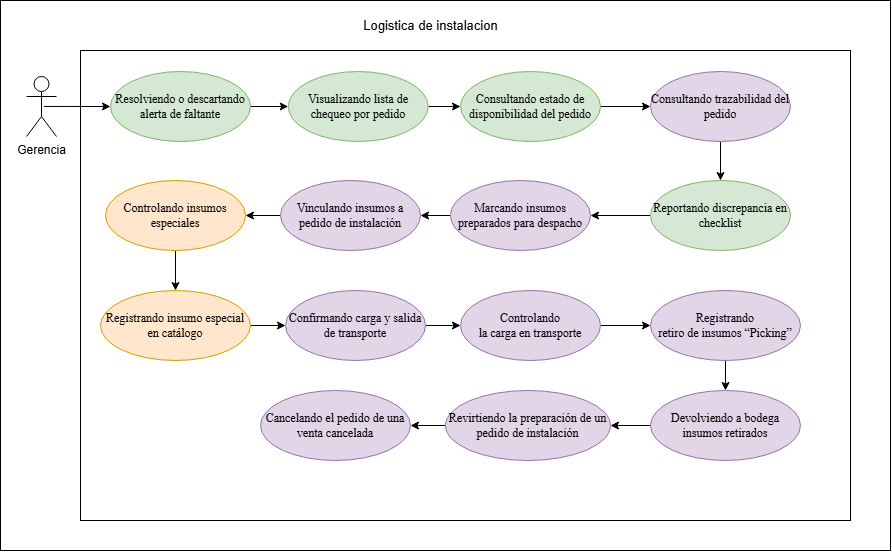

The diagram above was exported from draw.io. Its source (the exported page's mxGraphModel, read from the mxfile embedded in the PNG):
<mxGraphModel dx="1841" dy="597" grid="1" gridSize="10" guides="1" tooltips="1" connect="1" arrows="1" fold="1" page="1" pageScale="1" pageWidth="827" pageHeight="1169" math="0" shadow="0">
  <root>
    <mxCell id="0" />
    <mxCell id="1" parent="0" />
    <mxCell id="0vu1UZZhc-nhGhQkYdkN-12" parent="1" style="rounded=0;whiteSpace=wrap;html=1;" value="" vertex="1">
      <mxGeometry height="550" width="890" x="-550" y="560" as="geometry" />
    </mxCell>
    <mxCell id="0vu1UZZhc-nhGhQkYdkN-13" parent="1" style="rounded=0;whiteSpace=wrap;html=1;" value="" vertex="1">
      <mxGeometry height="470" width="770" x="-470" y="610" as="geometry" />
    </mxCell>
    <mxCell id="0vu1UZZhc-nhGhQkYdkN-26" edge="1" parent="1" source="0vu1UZZhc-nhGhQkYdkN-27" style="rounded=0;orthogonalLoop=1;jettySize=auto;html=1;entryX=0;entryY=0.5;entryDx=0;entryDy=0;exitX=0.586;exitY=0.499;exitDx=0;exitDy=0;exitPerimeter=0;" target="0vu1UZZhc-nhGhQkYdkN-32">
      <mxGeometry relative="1" as="geometry">
        <mxPoint x="-510" y="670" as="sourcePoint" />
        <mxPoint x="-420" y="665" as="targetPoint" />
      </mxGeometry>
    </mxCell>
    <mxCell id="0vu1UZZhc-nhGhQkYdkN-27" parent="1" style="shape=umlActor;verticalLabelPosition=bottom;verticalAlign=top;html=1;" value="Gerencia" vertex="1">
      <mxGeometry height="60" width="30" x="-524" y="636" as="geometry" />
    </mxCell>
    <mxCell id="0vu1UZZhc-nhGhQkYdkN-28" parent="1" style="text;html=1;whiteSpace=wrap;align=center;verticalAlign=middle;rounded=0;" value="&lt;font style=&quot;font-size: 13px;&quot;&gt;Logistica de instalacion&lt;/font&gt;" vertex="1">
      <mxGeometry height="30" width="144.5" x="-192.25" y="570" as="geometry" />
    </mxCell>
    <mxCell id="0vu1UZZhc-nhGhQkYdkN-44" edge="1" parent="1" source="0vu1UZZhc-nhGhQkYdkN-32" style="edgeStyle=orthogonalEdgeStyle;rounded=0;orthogonalLoop=1;jettySize=auto;html=1;" target="0vu1UZZhc-nhGhQkYdkN-33" value="">
      <mxGeometry relative="1" as="geometry" />
    </mxCell>
    <mxCell id="0vu1UZZhc-nhGhQkYdkN-32" parent="1" style="ellipse;whiteSpace=wrap;html=1;fillColor=#d5e8d4;strokeColor=#82b366;" value="&lt;span style=&quot;font-family: &amp;quot;Times New Roman&amp;quot;, serif; white-space: pre-wrap; color: rgb(0, 0, 0);&quot;&gt;Resolviendo o descartando alerta de faltante&lt;/span&gt;" vertex="1">
      <mxGeometry height="70" width="140" x="-440" y="631" as="geometry" />
    </mxCell>
    <mxCell id="0vu1UZZhc-nhGhQkYdkN-45" edge="1" parent="1" source="0vu1UZZhc-nhGhQkYdkN-33" style="edgeStyle=orthogonalEdgeStyle;rounded=0;orthogonalLoop=1;jettySize=auto;html=1;" target="0vu1UZZhc-nhGhQkYdkN-34" value="">
      <mxGeometry relative="1" as="geometry" />
    </mxCell>
    <mxCell id="0vu1UZZhc-nhGhQkYdkN-33" parent="1" style="ellipse;whiteSpace=wrap;html=1;fillColor=#d5e8d4;strokeColor=#82b366;" value="&lt;span style=&quot;font-family: &amp;quot;Times New Roman&amp;quot;, serif; white-space: pre-wrap; color: rgb(0, 0, 0);&quot;&gt;Visualizando lista de chequeo por pedido&lt;/span&gt;" vertex="1">
      <mxGeometry height="70" width="140" x="-262.25" y="631" as="geometry" />
    </mxCell>
    <mxCell id="0vu1UZZhc-nhGhQkYdkN-46" edge="1" parent="1" source="0vu1UZZhc-nhGhQkYdkN-34" style="edgeStyle=orthogonalEdgeStyle;rounded=0;orthogonalLoop=1;jettySize=auto;html=1;" target="0vu1UZZhc-nhGhQkYdkN-38" value="">
      <mxGeometry relative="1" as="geometry" />
    </mxCell>
    <mxCell id="0vu1UZZhc-nhGhQkYdkN-34" parent="1" style="ellipse;whiteSpace=wrap;html=1;fillColor=#d5e8d4;strokeColor=#82b366;" value="&lt;span style=&quot;font-family: &amp;quot;Times New Roman&amp;quot;, serif; white-space: pre-wrap; color: rgb(0, 0, 0);&quot;&gt;Consultando estado de disponibilidad del pedido&lt;/span&gt;" vertex="1">
      <mxGeometry height="70" width="140" x="-90" y="631" as="geometry" />
    </mxCell>
    <mxCell id="EwTQSq-IibWf8VSXd5iE-1" edge="1" parent="1" source="0vu1UZZhc-nhGhQkYdkN-35" style="edgeStyle=orthogonalEdgeStyle;rounded=0;orthogonalLoop=1;jettySize=auto;html=1;" target="0vu1UZZhc-nhGhQkYdkN-36" value="">
      <mxGeometry relative="1" as="geometry" />
    </mxCell>
    <mxCell id="0vu1UZZhc-nhGhQkYdkN-35" parent="1" style="ellipse;whiteSpace=wrap;html=1;fillColor=#d5e8d4;strokeColor=#82b366;" value="&lt;span style=&quot;font-family: &amp;quot;Times New Roman&amp;quot;, serif; white-space: pre-wrap; color: rgb(0, 0, 0);&quot;&gt;Reportando discrepancia en checklist&lt;/span&gt;" vertex="1">
      <mxGeometry height="70" width="140" x="100" y="740" as="geometry" />
    </mxCell>
    <mxCell id="0vu1UZZhc-nhGhQkYdkN-50" edge="1" parent="1" source="0vu1UZZhc-nhGhQkYdkN-36" style="edgeStyle=orthogonalEdgeStyle;rounded=0;orthogonalLoop=1;jettySize=auto;html=1;" target="0vu1UZZhc-nhGhQkYdkN-37" value="">
      <mxGeometry relative="1" as="geometry" />
    </mxCell>
    <mxCell id="0vu1UZZhc-nhGhQkYdkN-36" parent="1" style="ellipse;whiteSpace=wrap;html=1;fillColor=#e1d5e7;strokeColor=#9673a6;" value="&lt;font face=&quot;Times New Roman, serif&quot;&gt;&lt;span style=&quot;white-space-collapse: preserve;&quot;&gt;Marcando insumos preparados para despacho&lt;/span&gt;&lt;/font&gt;" vertex="1">
      <mxGeometry height="70" width="140" x="-100" y="740" as="geometry" />
    </mxCell>
    <mxCell id="0vu1UZZhc-nhGhQkYdkN-49" edge="1" parent="1" source="0vu1UZZhc-nhGhQkYdkN-37" style="edgeStyle=orthogonalEdgeStyle;rounded=0;orthogonalLoop=1;jettySize=auto;html=1;" target="0vu1UZZhc-nhGhQkYdkN-40" value="">
      <mxGeometry relative="1" as="geometry" />
    </mxCell>
    <mxCell id="0vu1UZZhc-nhGhQkYdkN-37" parent="1" style="ellipse;whiteSpace=wrap;html=1;fillColor=#e1d5e7;strokeColor=#9673a6;" value="&lt;span style=&quot;font-family: &amp;quot;Times New Roman&amp;quot;, serif; white-space: pre-wrap;&quot;&gt;Vinculando insumos a pedido de instalación&lt;/span&gt;" vertex="1">
      <mxGeometry height="70" width="140" x="-270" y="740" as="geometry" />
    </mxCell>
    <mxCell id="0vu1UZZhc-nhGhQkYdkN-51" edge="1" parent="1" source="0vu1UZZhc-nhGhQkYdkN-38" style="edgeStyle=orthogonalEdgeStyle;rounded=0;orthogonalLoop=1;jettySize=auto;html=1;" target="0vu1UZZhc-nhGhQkYdkN-35" value="">
      <mxGeometry relative="1" as="geometry" />
    </mxCell>
    <mxCell id="0vu1UZZhc-nhGhQkYdkN-38" parent="1" style="ellipse;whiteSpace=wrap;html=1;fillColor=#e1d5e7;strokeColor=#9673a6;" value="&lt;font face=&quot;Times New Roman, serif&quot;&gt;&lt;span style=&quot;white-space-collapse: preserve;&quot;&gt;Consultando trazabilidad del pedido&lt;/span&gt;&lt;/font&gt;" vertex="1">
      <mxGeometry height="70" width="140" x="100" y="631" as="geometry" />
    </mxCell>
    <mxCell id="0vu1UZZhc-nhGhQkYdkN-47" edge="1" parent="1" source="0vu1UZZhc-nhGhQkYdkN-40" style="edgeStyle=orthogonalEdgeStyle;rounded=0;orthogonalLoop=1;jettySize=auto;html=1;" target="0vu1UZZhc-nhGhQkYdkN-41" value="">
      <mxGeometry relative="1" as="geometry" />
    </mxCell>
    <mxCell id="0vu1UZZhc-nhGhQkYdkN-40" parent="1" style="ellipse;whiteSpace=wrap;html=1;fillColor=#ffe6cc;strokeColor=#d79b00;" value="&lt;span style=&quot;font-family: &amp;quot;Times New Roman&amp;quot;, serif; white-space: pre-wrap;&quot;&gt;Controlando insumos especiales&lt;/span&gt;" vertex="1">
      <mxGeometry height="70" width="140" x="-445" y="740" as="geometry" />
    </mxCell>
    <mxCell id="0vu1UZZhc-nhGhQkYdkN-48" edge="1" parent="1" source="0vu1UZZhc-nhGhQkYdkN-41" style="edgeStyle=orthogonalEdgeStyle;rounded=0;orthogonalLoop=1;jettySize=auto;html=1;" target="0vu1UZZhc-nhGhQkYdkN-43" value="">
      <mxGeometry relative="1" as="geometry" />
    </mxCell>
    <mxCell id="0vu1UZZhc-nhGhQkYdkN-41" parent="1" style="ellipse;whiteSpace=wrap;html=1;fillColor=#ffe6cc;strokeColor=#d79b00;" value="&lt;span style=&quot;font-family: &amp;quot;Times New Roman&amp;quot;, serif; white-space: pre-wrap;&quot;&gt;Registrando insumo especial en catálogo&lt;/span&gt;" vertex="1">
      <mxGeometry height="70" width="150" x="-450" y="850" as="geometry" />
    </mxCell>
    <mxCell id="XPKXbjRYymlFYQ8HksLj-3" edge="1" parent="1" source="0vu1UZZhc-nhGhQkYdkN-43" style="edgeStyle=orthogonalEdgeStyle;rounded=0;orthogonalLoop=1;jettySize=auto;html=1;" target="XPKXbjRYymlFYQ8HksLj-2" value="">
      <mxGeometry relative="1" as="geometry" />
    </mxCell>
    <mxCell id="0vu1UZZhc-nhGhQkYdkN-43" parent="1" style="ellipse;whiteSpace=wrap;html=1;fillColor=#e1d5e7;strokeColor=#9673a6;" value="&lt;span style=&quot;font-family: &amp;quot;Times New Roman&amp;quot;, serif; white-space: pre-wrap;&quot;&gt;Confirmando carga y salida de transporte&lt;/span&gt;" vertex="1">
      <mxGeometry height="70" width="140" x="-265" y="850" as="geometry" />
    </mxCell>
    <mxCell id="KpYNunLHo2XBjaS9rCOQ-3" edge="1" parent="1" source="XPKXbjRYymlFYQ8HksLj-2" style="edgeStyle=orthogonalEdgeStyle;rounded=0;orthogonalLoop=1;jettySize=auto;html=1;" target="KpYNunLHo2XBjaS9rCOQ-2" value="">
      <mxGeometry relative="1" as="geometry" />
    </mxCell>
    <mxCell id="XPKXbjRYymlFYQ8HksLj-2" parent="1" style="ellipse;whiteSpace=wrap;html=1;fillColor=#e1d5e7;strokeColor=#9673a6;" value="&lt;span style=&quot;font-family: &amp;quot;Times New Roman&amp;quot;, serif; text-align: left;&quot;&gt;Controlando&lt;/span&gt;&lt;br style=&quot;font-family: &amp;quot;Times New Roman&amp;quot;, serif; text-align: left;&quot;&gt;&lt;span style=&quot;font-family: &amp;quot;Times New Roman&amp;quot;, serif; text-align: left;&quot;&gt;la carga en transporte&lt;/span&gt;" vertex="1">
      <mxGeometry height="70" width="140" x="-90" y="850" as="geometry" />
    </mxCell>
    <mxCell id="lQ57QO5lr3r6AFTneERm-3" edge="1" parent="1" source="KpYNunLHo2XBjaS9rCOQ-2" style="edgeStyle=orthogonalEdgeStyle;rounded=0;orthogonalLoop=1;jettySize=auto;html=1;" target="lQ57QO5lr3r6AFTneERm-2" value="">
      <mxGeometry relative="1" as="geometry" />
    </mxCell>
    <mxCell id="KpYNunLHo2XBjaS9rCOQ-2" parent="1" style="ellipse;whiteSpace=wrap;html=1;fillColor=#e1d5e7;strokeColor=#9673a6;" value="&lt;span style=&quot;font-family: &amp;quot;Times New Roman&amp;quot;, serif; text-align: left;&quot;&gt;Registrando&lt;/span&gt;&lt;br style=&quot;font-family: &amp;quot;Times New Roman&amp;quot;, serif; text-align: left;&quot;&gt;&lt;span style=&quot;font-family: &amp;quot;Times New Roman&amp;quot;, serif; text-align: left;&quot;&gt;retiro de insumos “Picking”&lt;/span&gt;" vertex="1">
      <mxGeometry height="70" width="150" x="100" y="850" as="geometry" />
    </mxCell>
    <mxCell id="MaK14NJ7FLF1Y3-dpXy2-3" edge="1" parent="1" source="lQ57QO5lr3r6AFTneERm-2" style="edgeStyle=orthogonalEdgeStyle;rounded=0;orthogonalLoop=1;jettySize=auto;html=1;" target="MaK14NJ7FLF1Y3-dpXy2-2" value="">
      <mxGeometry relative="1" as="geometry" />
    </mxCell>
    <mxCell id="lQ57QO5lr3r6AFTneERm-2" parent="1" style="ellipse;whiteSpace=wrap;html=1;align=center;fillColor=#e1d5e7;strokeColor=#9673a6;" value="&lt;div style=&quot;&quot;&gt;&lt;span style=&quot;background-color: transparent;&quot;&gt;&lt;font face=&quot;Times New Roman, serif&quot;&gt;Devolviendo a bodega insumos retirados&lt;/font&gt;&lt;/span&gt;&lt;/div&gt;" vertex="1">
      <mxGeometry height="70" width="150" x="100" y="950" as="geometry" />
    </mxCell>
    <mxCell id="7pqh-hRAT47h0juUK1sc-3" edge="1" parent="1" source="MaK14NJ7FLF1Y3-dpXy2-2" style="edgeStyle=orthogonalEdgeStyle;rounded=0;orthogonalLoop=1;jettySize=auto;html=1;" target="7pqh-hRAT47h0juUK1sc-2" value="">
      <mxGeometry relative="1" as="geometry" />
    </mxCell>
    <mxCell id="MaK14NJ7FLF1Y3-dpXy2-2" parent="1" style="ellipse;whiteSpace=wrap;html=1;align=center;fillColor=#e1d5e7;strokeColor=#9673a6;" value="&lt;div style=&quot;&quot;&gt;&lt;span style=&quot;background-color: transparent;&quot;&gt;&lt;font face=&quot;Times New Roman, serif&quot;&gt;Revirtiendo la preparación de un pedido de instalación&lt;/font&gt;&lt;/span&gt;&lt;/div&gt;" vertex="1">
      <mxGeometry height="70" width="165" x="-105" y="950" as="geometry" />
    </mxCell>
    <mxCell id="7pqh-hRAT47h0juUK1sc-2" parent="1" style="ellipse;whiteSpace=wrap;html=1;align=center;fillColor=#e1d5e7;strokeColor=#9673a6;" value="&lt;div style=&quot;&quot;&gt;&lt;font face=&quot;Times New Roman, serif&quot;&gt;Cancelando el pedido de una venta cancelada&lt;/font&gt;&lt;/div&gt;" vertex="1">
      <mxGeometry height="70" width="150" x="-290" y="950" as="geometry" />
    </mxCell>
  </root>
</mxGraphModel>